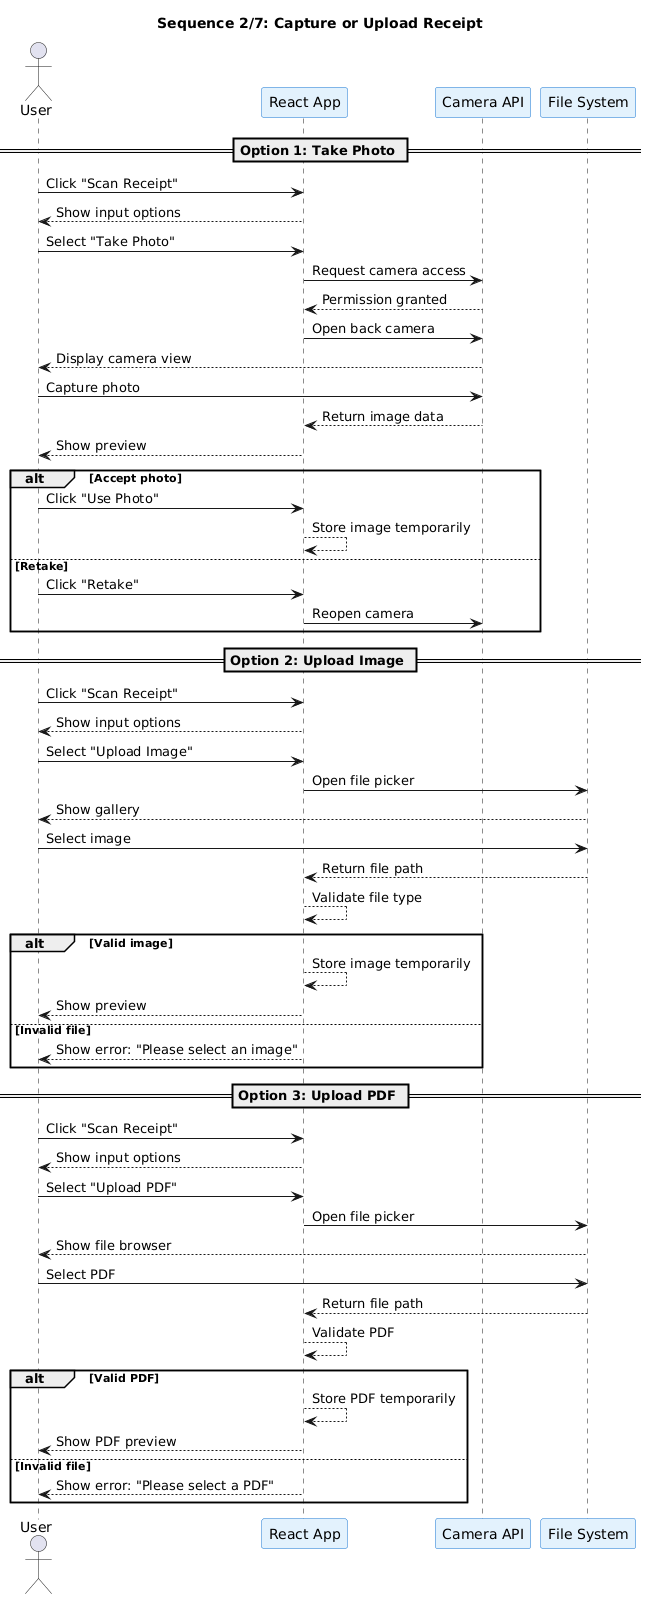

The diagram above was rendered by PlantUML. Its source (embedded in the PNG):
@startuml
skinparam backgroundColor white
skinparam shadowing false
skinparam participant {
  BackgroundColor #E3F2FD
  BorderColor #1976D2
}

title Sequence 2/7: Capture or Upload Receipt

actor "User" as user
participant "React App" as app
participant "Camera API" as camera
participant "File System" as files

== Option 1: Take Photo ==
user -> app: Click "Scan Receipt"
app --> user: Show input options
user -> app: Select "Take Photo"
app -> camera: Request camera access
camera --> app: Permission granted
app -> camera: Open back camera
camera --> user: Display camera view
user -> camera: Capture photo
camera --> app: Return image data
app --> user: Show preview
alt Accept photo
  user -> app: Click "Use Photo"
  app --> app: Store image temporarily
else Retake
  user -> app: Click "Retake"
  app -> camera: Reopen camera
end

== Option 2: Upload Image ==
user -> app: Click "Scan Receipt"
app --> user: Show input options
user -> app: Select "Upload Image"
app -> files: Open file picker
files --> user: Show gallery
user -> files: Select image
files --> app: Return file path
app --> app: Validate file type
alt Valid image
  app --> app: Store image temporarily
  app --> user: Show preview
else Invalid file
  app --> user: Show error: "Please select an image"
end

== Option 3: Upload PDF ==
user -> app: Click "Scan Receipt"
app --> user: Show input options
user -> app: Select "Upload PDF"
app -> files: Open file picker
files --> user: Show file browser
user -> files: Select PDF
files --> app: Return file path
app --> app: Validate PDF
alt Valid PDF
  app --> app: Store PDF temporarily
  app --> user: Show PDF preview
else Invalid file
  app --> user: Show error: "Please select a PDF"
end
@enduml